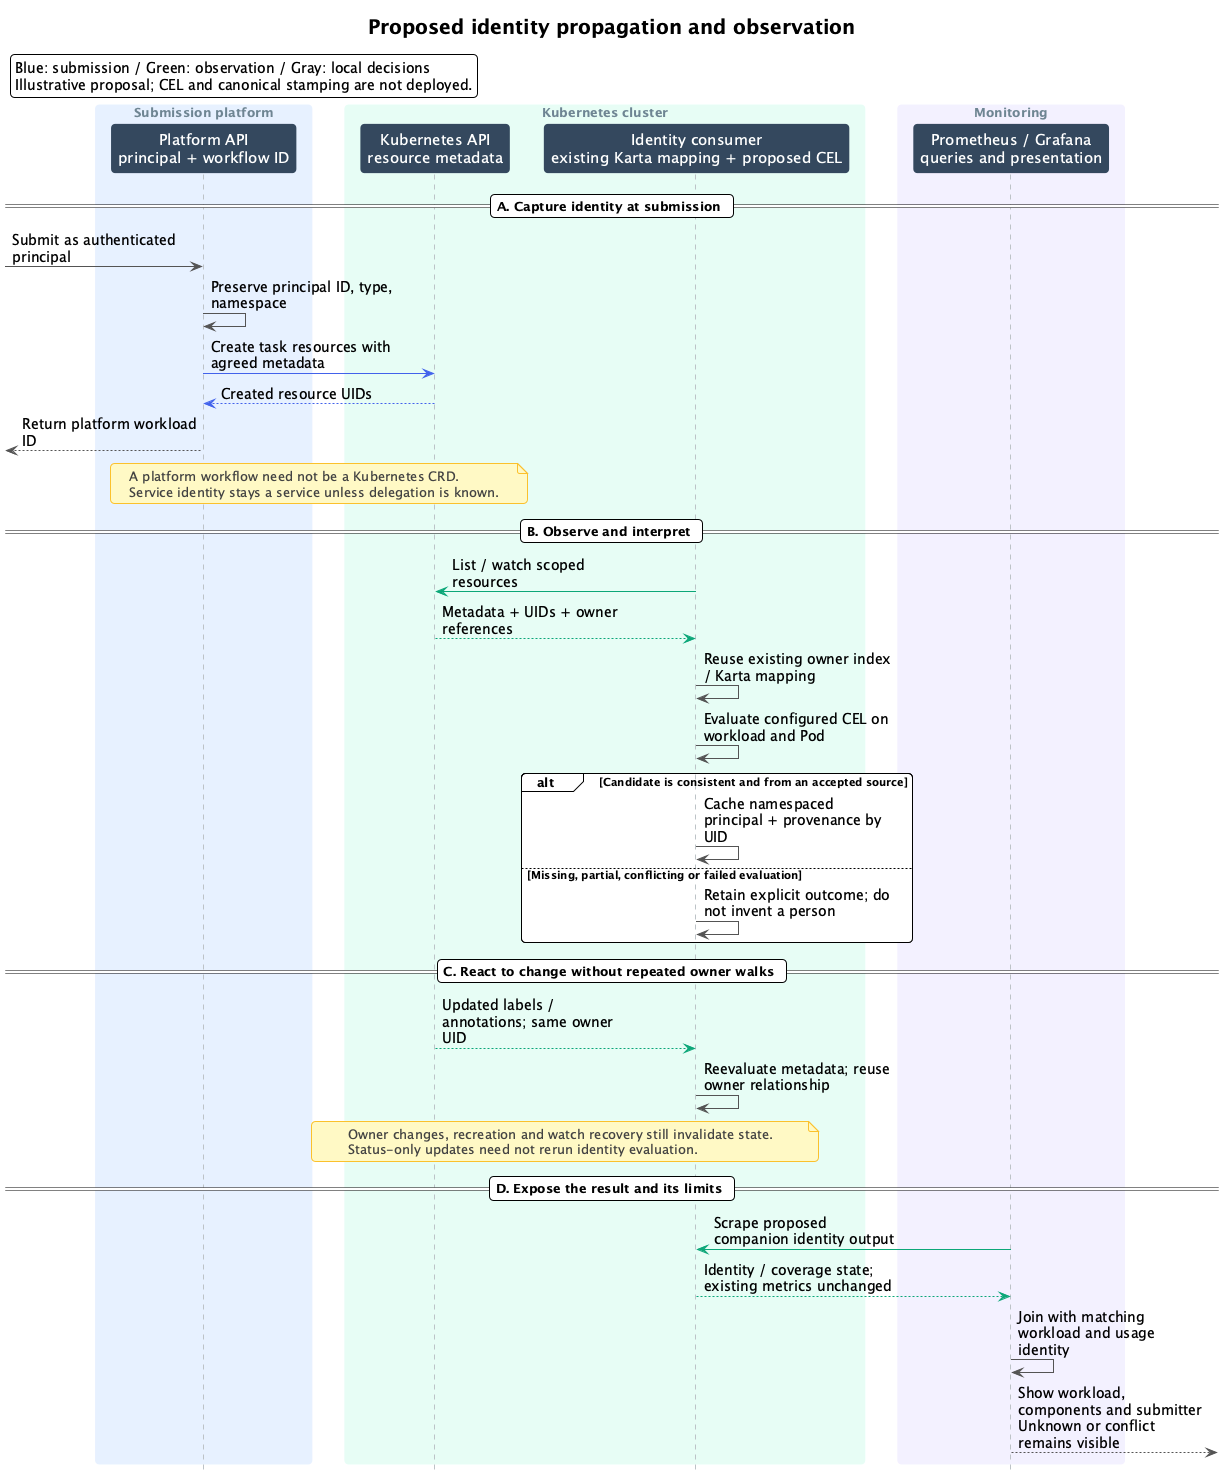

The diagram above was rendered by PlantUML. Its source (embedded in the PNG):
@startuml
' SPDX-License-Identifier: Apache-2.0
' Copyright (c) 2026 NVIDIA Corporation
!theme plain
skinparam backgroundColor white
skinparam shadowing true
skinparam RoundCorner 8
skinparam ParticipantPadding 25
skinparam BoxPadding 15
skinparam maxMessageSize 235
skinparam DefaultFontName SansSerif
skinparam TitleFontSize 20
skinparam sequence {
    ArrowColor #555555
    ArrowFontName SansSerif
    ArrowFontSize 11
    LifeLineBorderColor #BDC3C7
    LifeLineBackgroundColor #ECF0F1
    ParticipantBorderColor transparent
    ParticipantBackgroundColor #34495E
    ParticipantFontName SansSerif
    ParticipantFontSize 13
    ParticipantFontColor white
    BoxBorderColor transparent
    BoxFontName SansSerif
    BoxFontSize 11
    BoxFontColor #6F8592
}
skinparam note {
    BackgroundColor #FFF9C4
    BorderColor #FBC02D
    FontName SansSerif
    FontSize 11
    FontColor #424242
}

skinparam shadowing false
skinparam ParticipantPadding 12
skinparam maxMessageSize 190
skinparam sequenceArrowFontSize 14
skinparam sequenceParticipantFontSize 15
skinparam noteFontSize 13
hide footbox
title Proposed identity propagation and observation
box "Submission platform" #E7F0FF
participant "Platform API\nprincipal + workflow ID" as P
end box
box "Kubernetes cluster" #E6FCF5
participant "Kubernetes API\nresource metadata" as K
participant "Identity consumer\nexisting Karta mapping + proposed CEL" as C
end box
box "Monitoring" #F3F0FF
participant "Prometheus / Grafana\nqueries and presentation" as M
end box
legend top left
Blue: submission / Green: observation / Gray: local decisions
Illustrative proposal; CEL and canonical stamping are not deployed.
endlegend
== A. Capture identity at submission ==
[-> P: Submit as authenticated principal
P -> P: Preserve principal ID, type, namespace
P -[#4263EB]> K: Create task resources with agreed metadata
K --[#4263EB]> P: Created resource UIDs
P -->[: Return platform workload ID
note over P,K
A platform workflow need not be a Kubernetes CRD.
Service identity stays a service unless delegation is known.
end note
== B. Observe and interpret ==
C -[#0CA678]> K: List / watch scoped resources
K --[#0CA678]> C: Metadata + UIDs + owner references
C -> C: Reuse existing owner index / Karta mapping
C -> C: Evaluate configured CEL on workload and Pod
alt Candidate is consistent and from an accepted source
 C -> C: Cache namespaced principal + provenance by UID
else Missing, partial, conflicting or failed evaluation
 C -> C: Retain explicit outcome; do not invent a person
end
== C. React to change without repeated owner walks ==
K --[#0CA678]> C: Updated labels / annotations; same owner UID
C -> C: Reevaluate metadata; reuse owner relationship
note over K,C
Owner changes, recreation and watch recovery still invalidate state.
Status-only updates need not rerun identity evaluation.
end note
== D. Expose the result and its limits ==
M -[#0CA678]> C: Scrape proposed companion identity output
C --[#0CA678]> M: Identity / coverage state; existing metrics unchanged
M -> M: Join with matching workload and usage identity
M -->]: Show workload, components and submitter\nUnknown or conflict remains visible
@enduml